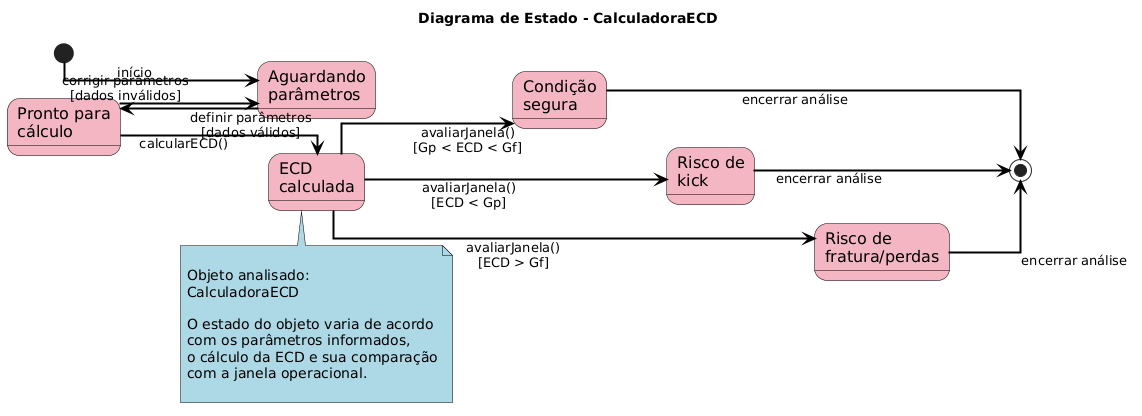

The diagram above was rendered by PlantUML. Its source (embedded in the PNG):
@startuml
title Diagrama de Estado - CalculadoraECD

left to right direction

' ==========================================================
' ESTILO PRÓXIMO AO MODELO DO PROFESSOR
' ==========================================================

skinparam shadowing false
skinparam backgroundColor white
skinparam linetype ortho

skinparam state {
    BackgroundColor #F4B6C2
    BorderColor Black
    FontColor Black
    FontSize 16
    RoundCorner 20
}

skinparam note {
    BackgroundColor #ADD8E6
    BorderColor Black
    FontColor Black
    FontSize 14
}

skinparam ArrowColor Black
skinparam ArrowFontColor Black
skinparam ArrowThickness 2


' ==========================================================
' ESTADOS
' ==========================================================

state "Aguardando\nparâmetros" as Aguardando
state "Pronto para\ncálculo" as Pronto
state "ECD\ncalculada" as Calculada

state "Condição\nsegura" as Segura
state "Risco de\nkick" as Kick
state "Risco de\nfratura/perdas" as Perdas


' ==========================================================
' ORGANIZAÇÃO VISUAL
' ==========================================================

Aguardando -[hidden]-> Pronto
Pronto -[hidden]-> Calculada

Segura -[hidden]down-> Kick
Kick -[hidden]down-> Perdas


' ==========================================================
' FLUXO PRINCIPAL
' ==========================================================

[*] --> Aguardando : início

Aguardando --> Pronto : definir parâmetros\n[dados válidos]

Pronto --> Calculada : calcularECD()

Pronto --> Aguardando : corrigir parâmetros\n[dados inválidos]


' ==========================================================
' CLASSIFICAÇÃO DA ECD
' ==========================================================

Calculada --> Segura : avaliarJanela()\n[Gp < ECD < Gf]

Calculada --> Kick : avaliarJanela()\n[ECD < Gp]

Calculada --> Perdas : avaliarJanela()\n[ECD > Gf]


' ==========================================================
' FINALIZAÇÃO
' ==========================================================

Segura --> [*] : encerrar análise
Kick --> [*] : encerrar análise
Perdas --> [*] : encerrar análise


' ==========================================================
' NOTA EXPLICATIVA
' ==========================================================

note bottom of Calculada

Objeto analisado:
CalculadoraECD

O estado do objeto varia de acordo
com os parâmetros informados,
o cálculo da ECD e sua comparação
com a janela operacional.

end note
@enduml